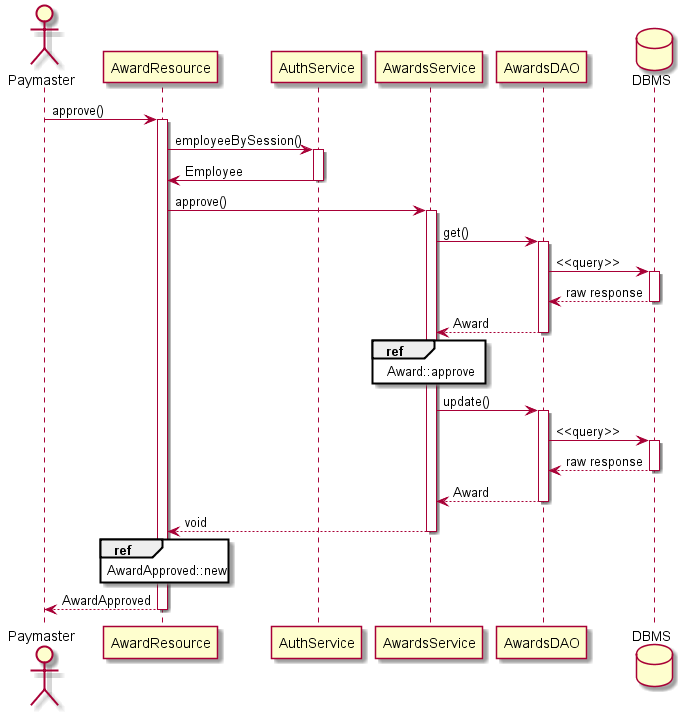

The diagram above was rendered by PlantUML. Its source (embedded in the PNG):
@startuml
actor Paymaster as paymaster
participant AwardResource as resource
participant AuthService as auth
participant AwardsService as awards
participant "AwardsDAO" as payments
database DBMS

paymaster -> resource : approve()
activate resource

''''' auth
resource -> auth : employeeBySession()
activate auth
auth -> resource : Employee
deactivate auth

resource -> awards : approve()
activate awards

''''' accept payment
awards -> payments : get()
activate payments
payments -> DBMS : <<query>>
activate DBMS
DBMS --> payments : raw response
deactivate DBMS
payments --> awards : Award
deactivate payments

''''' update payment
ref over awards : Award::approve
awards -> payments : update()
activate payments
payments -> DBMS : <<query>>
activate DBMS
DBMS --> payments : raw response
deactivate DBMS
payments --> awards : Award
deactivate payments

awards -->  resource : void
deactivate awards
ref over resource : AwardApproved::new
resource --> paymaster : AwardApproved
deactivate resource
@enduml